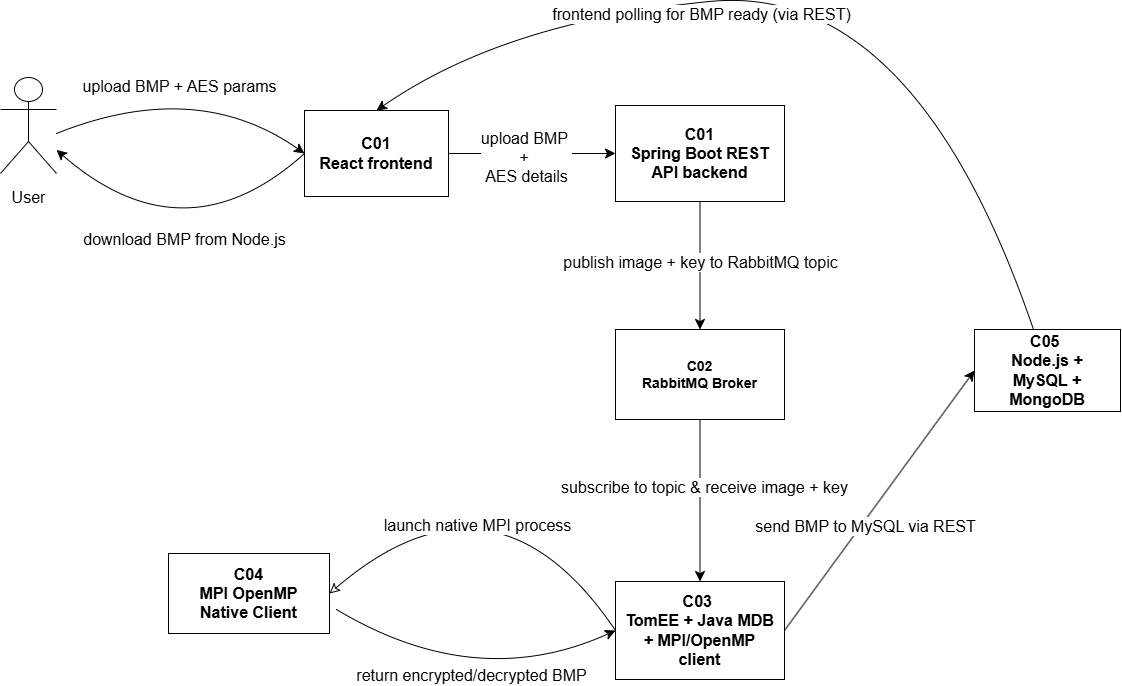

The diagram above was exported from draw.io. Its source (the exported page's mxGraphModel, read from the mxfile embedded in the PNG):
<mxGraphModel dx="1940" dy="2206" grid="1" gridSize="28" guides="1" tooltips="1" connect="1" arrows="1" fold="1" page="1" pageScale="1" pageWidth="827" pageHeight="1169" background="#ffffff" math="0" shadow="0">
  <root>
    <mxCell id="0" />
    <mxCell id="1" parent="0" />
    <mxCell id="V942xAmNhfqrrtda0iG1-10" style="edgeStyle=none;curved=1;rounded=0;orthogonalLoop=1;jettySize=auto;html=1;entryX=0;entryY=0.5;entryDx=0;entryDy=0;fontSize=14;startSize=8;endSize=8;spacing=10;" edge="1" parent="1" source="V942xAmNhfqrrtda0iG1-1" target="V942xAmNhfqrrtda0iG1-7">
      <mxGeometry relative="1" as="geometry" />
    </mxCell>
    <mxCell id="V942xAmNhfqrrtda0iG1-18" value="upload BMP&amp;nbsp;&lt;div&gt;+&amp;nbsp;&lt;div&gt;AES details&lt;/div&gt;&lt;/div&gt;" style="edgeLabel;html=1;align=center;verticalAlign=middle;resizable=0;points=[];fontSize=16;spacing=10;" vertex="1" connectable="0" parent="V942xAmNhfqrrtda0iG1-10">
      <mxGeometry x="-0.0732" y="-3" relative="1" as="geometry">
        <mxPoint as="offset" />
      </mxGeometry>
    </mxCell>
    <mxCell id="V942xAmNhfqrrtda0iG1-37" style="edgeStyle=none;curved=1;rounded=0;orthogonalLoop=1;jettySize=auto;html=1;exitX=0;exitY=0.5;exitDx=0;exitDy=0;fontSize=14;startSize=8;endSize=8;spacing=10;" edge="1" parent="1" source="V942xAmNhfqrrtda0iG1-1" target="V942xAmNhfqrrtda0iG1-29">
      <mxGeometry relative="1" as="geometry">
        <Array as="points">
          <mxPoint x="240" y="240" />
        </Array>
      </mxGeometry>
    </mxCell>
    <mxCell id="V942xAmNhfqrrtda0iG1-44" value="download BMP from Node.js" style="edgeLabel;html=1;align=center;verticalAlign=middle;resizable=0;points=[];fontSize=16;spacing=10;" vertex="1" connectable="0" parent="V942xAmNhfqrrtda0iG1-37">
      <mxGeometry x="-0.1825" y="-32" relative="1" as="geometry">
        <mxPoint x="1" y="19" as="offset" />
      </mxGeometry>
    </mxCell>
    <mxCell id="V942xAmNhfqrrtda0iG1-1" value="&lt;font style=&quot;font-size: 16px;&quot;&gt;C01&lt;br&gt;&lt;/font&gt;&lt;div&gt;&lt;font style=&quot;font-size: 16px;&quot;&gt;React frontend&lt;/font&gt;&lt;/div&gt;" style="rounded=0;whiteSpace=wrap;html=1;fontStyle=1;fontSize=14;spacing=10;" vertex="1" parent="1">
      <mxGeometry x="360" y="89" width="144" height="86" as="geometry" />
    </mxCell>
    <mxCell id="V942xAmNhfqrrtda0iG1-12" style="edgeStyle=none;curved=1;rounded=0;orthogonalLoop=1;jettySize=auto;html=1;entryX=0.5;entryY=0;entryDx=0;entryDy=0;fontSize=14;startSize=8;endSize=8;spacing=10;" edge="1" parent="1" source="V942xAmNhfqrrtda0iG1-2" target="V942xAmNhfqrrtda0iG1-3">
      <mxGeometry relative="1" as="geometry" />
    </mxCell>
    <mxCell id="V942xAmNhfqrrtda0iG1-21" value="subscribe to topic &amp;amp; receive image + key" style="edgeLabel;html=1;align=center;verticalAlign=middle;resizable=0;points=[];fontSize=16;spacing=10;" vertex="1" connectable="0" parent="V942xAmNhfqrrtda0iG1-12">
      <mxGeometry x="-0.185" y="4" relative="1" as="geometry">
        <mxPoint as="offset" />
      </mxGeometry>
    </mxCell>
    <mxCell id="V942xAmNhfqrrtda0iG1-2" value="C02&lt;div&gt;RabbitMQ Broker&lt;/div&gt;" style="rounded=0;whiteSpace=wrap;html=1;fontStyle=1;fontSize=14;spacing=10;" vertex="1" parent="1">
      <mxGeometry x="671" y="308" width="169" height="90" as="geometry" />
    </mxCell>
    <mxCell id="V942xAmNhfqrrtda0iG1-16" style="edgeStyle=none;curved=0;rounded=1;orthogonalLoop=1;jettySize=auto;html=1;entryX=0;entryY=0.5;entryDx=0;entryDy=0;fontSize=14;startSize=8;endSize=8;exitX=1;exitY=0.5;exitDx=0;exitDy=0;spacing=10;" edge="1" parent="1" source="V942xAmNhfqrrtda0iG1-3" target="V942xAmNhfqrrtda0iG1-5">
      <mxGeometry relative="1" as="geometry" />
    </mxCell>
    <mxCell id="V942xAmNhfqrrtda0iG1-25" value="send BMP to MySQL via REST" style="edgeLabel;html=1;align=center;verticalAlign=middle;resizable=0;points=[];fontSize=16;spacing=10;" vertex="1" connectable="0" parent="V942xAmNhfqrrtda0iG1-16">
      <mxGeometry x="-0.1802" y="-3" relative="1" as="geometry">
        <mxPoint as="offset" />
      </mxGeometry>
    </mxCell>
    <mxCell id="V942xAmNhfqrrtda0iG1-3" value="&lt;font style=&quot;font-size: 16px;&quot;&gt;C03&amp;nbsp;&lt;/font&gt;&lt;div&gt;&lt;font style=&quot;font-size: 16px;&quot;&gt;TomEE + Java MDB + MPI/OpenMP client&lt;/font&gt;&lt;/div&gt;" style="rounded=0;whiteSpace=wrap;html=1;fontStyle=1;fontSize=14;spacing=10;strokeWidth=1;" vertex="1" parent="1">
      <mxGeometry x="671" y="560" width="169" height="98" as="geometry" />
    </mxCell>
    <mxCell id="V942xAmNhfqrrtda0iG1-33" style="edgeStyle=none;curved=1;rounded=0;orthogonalLoop=1;jettySize=auto;html=1;entryX=0.5;entryY=0;entryDx=0;entryDy=0;fontSize=14;startSize=8;endSize=8;spacing=10;" edge="1" parent="1" source="V942xAmNhfqrrtda0iG1-5" target="V942xAmNhfqrrtda0iG1-1">
      <mxGeometry relative="1" as="geometry">
        <Array as="points">
          <mxPoint x="970" y="-40" />
          <mxPoint x="560" />
        </Array>
      </mxGeometry>
    </mxCell>
    <mxCell id="V942xAmNhfqrrtda0iG1-35" value="frontend polling for BMP ready (via REST)" style="edgeLabel;html=1;align=center;verticalAlign=middle;resizable=0;points=[];fontSize=16;spacing=10;" vertex="1" connectable="0" parent="V942xAmNhfqrrtda0iG1-33">
      <mxGeometry x="0.2529" y="60" relative="1" as="geometry">
        <mxPoint x="-2" y="-49" as="offset" />
      </mxGeometry>
    </mxCell>
    <mxCell id="V942xAmNhfqrrtda0iG1-5" value="&lt;font style=&quot;font-size: 16px;&quot;&gt;C05&amp;nbsp;&lt;/font&gt;&lt;div&gt;&lt;font style=&quot;font-size: 16px;&quot;&gt;Node.js + MySQL + MongoDB&lt;/font&gt;&lt;/div&gt;" style="rounded=0;whiteSpace=wrap;html=1;fontStyle=1;fontSize=14;spacing=10;" vertex="1" parent="1">
      <mxGeometry x="1030" y="308" width="146" height="82" as="geometry" />
    </mxCell>
    <mxCell id="V942xAmNhfqrrtda0iG1-11" style="edgeStyle=none;curved=1;rounded=0;orthogonalLoop=1;jettySize=auto;html=1;entryX=0.5;entryY=0;entryDx=0;entryDy=0;fontSize=14;startSize=8;endSize=8;spacing=10;" edge="1" parent="1" source="V942xAmNhfqrrtda0iG1-7" target="V942xAmNhfqrrtda0iG1-2">
      <mxGeometry relative="1" as="geometry" />
    </mxCell>
    <mxCell id="V942xAmNhfqrrtda0iG1-20" value="publish image + key to RabbitMQ topic" style="edgeLabel;html=1;align=center;verticalAlign=middle;resizable=0;points=[];fontSize=16;spacing=10;" vertex="1" connectable="0" parent="V942xAmNhfqrrtda0iG1-11">
      <mxGeometry x="-0.0711" relative="1" as="geometry">
        <mxPoint as="offset" />
      </mxGeometry>
    </mxCell>
    <mxCell id="V942xAmNhfqrrtda0iG1-7" value="&lt;font style=&quot;font-size: 16px;&quot;&gt;C01&lt;/font&gt;&lt;div&gt;&lt;font style=&quot;font-size: 16px;&quot;&gt;Spring Boot REST API&amp;nbsp;&lt;span style=&quot;background-color: transparent; color: light-dark(rgb(0, 0, 0), rgb(255, 255, 255));&quot;&gt;backend&lt;/span&gt;&lt;/font&gt;&lt;/div&gt;" style="rounded=0;whiteSpace=wrap;html=1;fontStyle=1;fontSize=14;spacing=10;" vertex="1" parent="1">
      <mxGeometry x="671" y="84" width="169" height="96" as="geometry" />
    </mxCell>
    <mxCell id="V942xAmNhfqrrtda0iG1-8" style="edgeStyle=none;curved=1;rounded=0;orthogonalLoop=1;jettySize=auto;html=1;exitX=1;exitY=1;exitDx=0;exitDy=0;fontSize=14;startSize=8;endSize=8;fontStyle=1;spacing=10;" edge="1" parent="1" source="V942xAmNhfqrrtda0iG1-2" target="V942xAmNhfqrrtda0iG1-2">
      <mxGeometry relative="1" as="geometry" />
    </mxCell>
    <mxCell id="V942xAmNhfqrrtda0iG1-13" style="edgeStyle=none;curved=1;rounded=0;orthogonalLoop=1;jettySize=auto;html=1;entryX=0.714;entryY=1;entryDx=0;entryDy=0;fontSize=14;startSize=8;endSize=8;entryPerimeter=0;spacing=10;" edge="1" parent="1" source="V942xAmNhfqrrtda0iG1-9" target="V942xAmNhfqrrtda0iG1-9">
      <mxGeometry relative="1" as="geometry" />
    </mxCell>
    <mxCell id="V942xAmNhfqrrtda0iG1-23" style="edgeStyle=none;curved=1;rounded=0;orthogonalLoop=1;jettySize=auto;html=1;entryX=0;entryY=0.5;entryDx=0;entryDy=0;fontSize=14;startSize=8;endSize=8;spacing=10;" edge="1" parent="1" target="V942xAmNhfqrrtda0iG1-3">
      <mxGeometry relative="1" as="geometry">
        <mxPoint x="392" y="588" as="sourcePoint" />
        <Array as="points">
          <mxPoint x="532" y="672" />
        </Array>
      </mxGeometry>
    </mxCell>
    <mxCell id="V942xAmNhfqrrtda0iG1-24" value="return encrypted/decrypted BMP" style="edgeLabel;html=1;align=center;verticalAlign=middle;resizable=0;points=[];fontSize=16;spacing=10;" vertex="1" connectable="0" parent="V942xAmNhfqrrtda0iG1-23">
      <mxGeometry x="-0.0924" y="34" relative="1" as="geometry">
        <mxPoint x="-6" y="21" as="offset" />
      </mxGeometry>
    </mxCell>
    <mxCell id="V942xAmNhfqrrtda0iG1-9" value="&lt;font style=&quot;font-size: 16px;&quot;&gt;C04&lt;/font&gt;&lt;div&gt;&lt;font style=&quot;font-size: 16px;&quot;&gt;MPI OpenMP Native Client&lt;/font&gt;&lt;/div&gt;" style="rounded=0;whiteSpace=wrap;html=1;fontStyle=1;fontSize=14;spacing=10;" vertex="1" parent="1">
      <mxGeometry x="224" y="532" width="161" height="80" as="geometry" />
    </mxCell>
    <mxCell id="V942xAmNhfqrrtda0iG1-15" value="" style="endArrow=none;startArrow=classic;html=1;rounded=0;fontSize=14;startSize=8;endSize=8;curved=1;exitX=1;exitY=0.5;exitDx=0;exitDy=0;entryX=0;entryY=0.5;entryDx=0;entryDy=0;startFill=0;spacing=10;" edge="1" parent="1" source="V942xAmNhfqrrtda0iG1-9" target="V942xAmNhfqrrtda0iG1-3">
      <mxGeometry width="50" height="50" relative="1" as="geometry">
        <mxPoint x="767" y="420" as="sourcePoint" />
        <mxPoint x="817" y="370" as="targetPoint" />
        <Array as="points">
          <mxPoint x="550" y="430" />
        </Array>
      </mxGeometry>
    </mxCell>
    <mxCell id="V942xAmNhfqrrtda0iG1-22" value="launch native MPI process" style="edgeLabel;html=1;align=center;verticalAlign=middle;resizable=0;points=[];fontSize=16;spacing=10;" vertex="1" connectable="0" parent="V942xAmNhfqrrtda0iG1-15">
      <mxGeometry x="-0.1709" y="-4" relative="1" as="geometry">
        <mxPoint x="8" y="46" as="offset" />
      </mxGeometry>
    </mxCell>
    <mxCell id="V942xAmNhfqrrtda0iG1-39" style="edgeStyle=none;curved=1;rounded=0;orthogonalLoop=1;jettySize=auto;html=1;entryX=0;entryY=0.5;entryDx=0;entryDy=0;fontSize=14;startSize=8;endSize=8;spacing=10;" edge="1" parent="1" target="V942xAmNhfqrrtda0iG1-1">
      <mxGeometry relative="1" as="geometry">
        <mxPoint x="112" y="112" as="sourcePoint" />
        <Array as="points">
          <mxPoint x="252" y="56" />
        </Array>
      </mxGeometry>
    </mxCell>
    <mxCell id="V942xAmNhfqrrtda0iG1-40" value="upload BMP + AES params" style="edgeLabel;html=1;align=center;verticalAlign=middle;resizable=0;points=[];fontSize=16;spacing=10;" vertex="1" connectable="0" parent="V942xAmNhfqrrtda0iG1-39">
      <mxGeometry x="-0.1034" y="-34" relative="1" as="geometry">
        <mxPoint x="-8" y="-32" as="offset" />
      </mxGeometry>
    </mxCell>
    <mxCell id="V942xAmNhfqrrtda0iG1-29" value="&lt;font style=&quot;font-size: 16px;&quot;&gt;User&lt;/font&gt;" style="shape=umlActor;verticalLabelPosition=bottom;verticalAlign=top;html=1;outlineConnect=0;fontSize=14;spacing=10;" vertex="1" parent="1">
      <mxGeometry x="56" y="56" width="56" height="96" as="geometry" />
    </mxCell>
  </root>
</mxGraphModel>